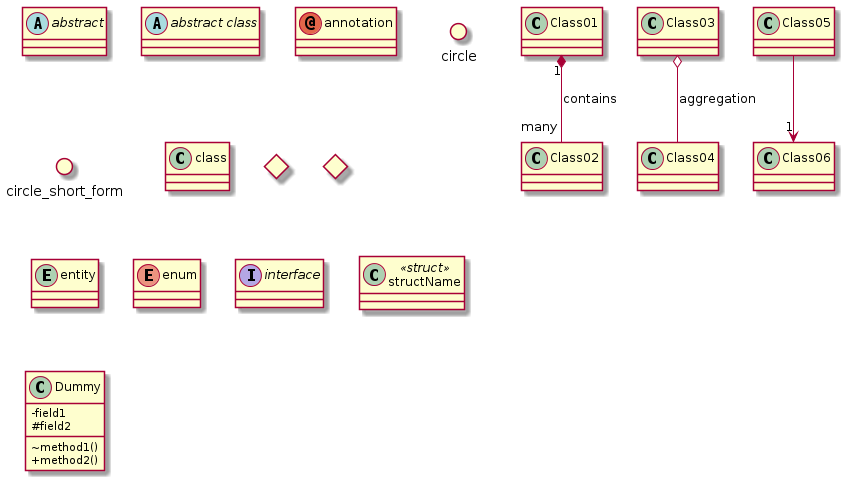

The diagram above was rendered by PlantUML. Its source (embedded in the PNG):
@startuml
'' -------------------- Splitting into several files -----------
page 2x2
skinparam pageMargin 10
skinparam pageExternalColor gray
skinparam pageBorderColor black
'' --------------------------------------------------------------

'' ------- defining elements --------
abstract        abstract
abstract class  "abstract class"
annotation      annotation
circle          circle
()              circle_short_form
class           class
diamond         diamond
<>              diamond_short_form
entity          entity
enum            enum
interface       interface
''structure struct
class structName << struct >>
'' ------------------------------

'' ---------- Relation between classes -----------
'' Types
'' - extension (inheritance):   <|--
'' - composition: *--
'' - Aggregation: o--
'' To have a dotted line, replace -- by ..
'' relation syntax
''  <C1Name> "<cardC1>" <relation> "<cardC2>" <C2Name> : <label>
Class01 "1" *-- "many" Class02 : contains
Class03 o-- Class04 : aggregation
Class05 --> "1" Class06
'' --------------------------------------

'' -------------- Scope ---------------
'' 
'' 1) - : private
'' 2) # : protected
'' 3) ~ : package private
'' 4) + : public 
'' remove attributes and methods icons
skinparam classAttributeIconSize 0
class Dummy {
 -field1
 #field2
 ~method1()
 +method2()
}

@enduml